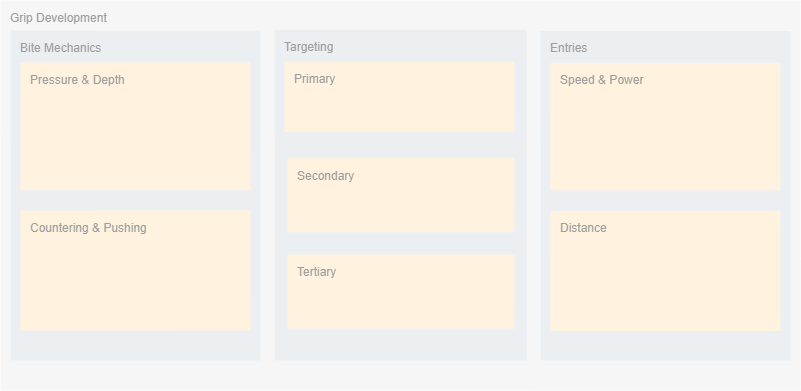

The diagram above was exported from draw.io. Its source (the exported page's mxGraphModel, read from the mxfile embedded in the PNG):
<mxGraphModel dx="2350" dy="1039" grid="1" gridSize="10" guides="1" tooltips="1" connect="1" arrows="1" fold="1" page="1" pageScale="1" pageWidth="850" pageHeight="1100" math="0" shadow="0">
  <root>
    <mxCell id="0" />
    <mxCell id="1" parent="0" />
    <mxCell id="j9L4AMqQxIWqILJdn9ZV-1" value="Grip Development" style="sketch=0;points=[[0,0,0],[0.25,0,0],[0.5,0,0],[0.75,0,0],[1,0,0],[1,0.25,0],[1,0.5,0],[1,0.75,0],[1,1,0],[0.75,1,0],[0.5,1,0],[0.25,1,0],[0,1,0],[0,0.75,0],[0,0.5,0],[0,0.25,0]];rounded=1;absoluteArcSize=1;arcSize=2;html=1;strokeColor=none;gradientColor=none;shadow=0;dashed=0;fontSize=12;fontColor=#9E9E9E;align=left;verticalAlign=top;spacing=10;spacingTop=-4;fillColor=#F6F6F6;hachureGap=4;pointerEvents=0;" vertex="1" parent="1">
      <mxGeometry x="-825" y="10" width="800" height="390" as="geometry" />
    </mxCell>
    <mxCell id="j9L4AMqQxIWqILJdn9ZV-8" value="Bite Mechanics" style="sketch=0;points=[[0,0,0],[0.25,0,0],[0.5,0,0],[0.75,0,0],[1,0,0],[1,0.25,0],[1,0.5,0],[1,0.75,0],[1,1,0],[0.75,1,0],[0.5,1,0],[0.25,1,0],[0,1,0],[0,0.75,0],[0,0.5,0],[0,0.25,0]];rounded=1;absoluteArcSize=1;arcSize=2;html=1;strokeColor=none;gradientColor=none;shadow=0;dashed=0;fontSize=12;fontColor=#9E9E9E;align=left;verticalAlign=top;spacing=10;spacingTop=-4;fillColor=#ECEFF1;" vertex="1" parent="j9L4AMqQxIWqILJdn9ZV-1">
      <mxGeometry width="250" height="330" relative="1" as="geometry">
        <mxPoint x="10" y="30" as="offset" />
      </mxGeometry>
    </mxCell>
    <mxCell id="j9L4AMqQxIWqILJdn9ZV-9" value="Countering &amp;amp; Pushing" style="sketch=0;points=[[0,0,0],[0.25,0,0],[0.5,0,0],[0.75,0,0],[1,0,0],[1,0.25,0],[1,0.5,0],[1,0.75,0],[1,1,0],[0.75,1,0],[0.5,1,0],[0.25,1,0],[0,1,0],[0,0.75,0],[0,0.5,0],[0,0.25,0]];rounded=1;absoluteArcSize=1;arcSize=2;html=1;strokeColor=none;gradientColor=none;shadow=0;dashed=0;fontSize=12;fontColor=#9E9E9E;align=left;verticalAlign=top;spacing=10;spacingTop=-4;fillColor=#FFF3E0;" vertex="1" parent="j9L4AMqQxIWqILJdn9ZV-8">
      <mxGeometry width="230" height="120" relative="1" as="geometry">
        <mxPoint x="10" y="180" as="offset" />
      </mxGeometry>
    </mxCell>
    <mxCell id="j9L4AMqQxIWqILJdn9ZV-19" value="Pressure &amp;amp; Depth" style="sketch=0;points=[[0,0,0],[0.25,0,0],[0.5,0,0],[0.75,0,0],[1,0,0],[1,0.25,0],[1,0.5,0],[1,0.75,0],[1,1,0],[0.75,1,0],[0.5,1,0],[0.25,1,0],[0,1,0],[0,0.75,0],[0,0.5,0],[0,0.25,0]];rounded=1;absoluteArcSize=1;arcSize=2;html=1;strokeColor=none;gradientColor=none;shadow=0;dashed=0;fontSize=12;fontColor=#9E9E9E;align=left;verticalAlign=top;spacing=10;spacingTop=-4;fillColor=#FFF3E0;" vertex="1" parent="j9L4AMqQxIWqILJdn9ZV-8">
      <mxGeometry x="10" y="31.93548387096774" width="230" height="127.74193548387096" as="geometry" />
    </mxCell>
    <mxCell id="j9L4AMqQxIWqILJdn9ZV-14" value="Targeting" style="sketch=0;points=[[0,0,0],[0.25,0,0],[0.5,0,0],[0.75,0,0],[1,0,0],[1,0.25,0],[1,0.5,0],[1,0.75,0],[1,1,0],[0.75,1,0],[0.5,1,0],[0.25,1,0],[0,1,0],[0,0.75,0],[0,0.5,0],[0,0.25,0]];rounded=1;absoluteArcSize=1;arcSize=2;html=1;strokeColor=none;gradientColor=none;shadow=0;dashed=0;fontSize=12;fontColor=#9E9E9E;align=left;verticalAlign=top;spacing=10;spacingTop=-4;fillColor=#ECEFF1;" vertex="1" parent="j9L4AMqQxIWqILJdn9ZV-1">
      <mxGeometry x="274" y="29.25" width="252.45" height="330.75" as="geometry" />
    </mxCell>
    <mxCell id="j9L4AMqQxIWqILJdn9ZV-15" value="Primary" style="sketch=0;points=[[0,0,0],[0.25,0,0],[0.5,0,0],[0.75,0,0],[1,0,0],[1,0.25,0],[1,0.5,0],[1,0.75,0],[1,1,0],[0.75,1,0],[0.5,1,0],[0.25,1,0],[0,1,0],[0,0.75,0],[0,0.5,0],[0,0.25,0]];rounded=1;absoluteArcSize=1;arcSize=2;html=1;strokeColor=none;gradientColor=none;shadow=0;dashed=0;fontSize=12;fontColor=#9E9E9E;align=left;verticalAlign=top;spacing=10;spacingTop=-4;fillColor=#FFF3E0;" vertex="1" parent="j9L4AMqQxIWqILJdn9ZV-14">
      <mxGeometry width="230" height="70" relative="1" as="geometry">
        <mxPoint x="10" y="32" as="offset" />
      </mxGeometry>
    </mxCell>
    <mxCell id="j9L4AMqQxIWqILJdn9ZV-20" value="Secondary" style="sketch=0;points=[[0,0,0],[0.25,0,0],[0.5,0,0],[0.75,0,0],[1,0,0],[1,0.25,0],[1,0.5,0],[1,0.75,0],[1,1,0],[0.75,1,0],[0.5,1,0],[0.25,1,0],[0,1,0],[0,0.75,0],[0,0.5,0],[0,0.25,0]];rounded=1;absoluteArcSize=1;arcSize=2;html=1;strokeColor=none;gradientColor=none;shadow=0;dashed=0;fontSize=12;fontColor=#9E9E9E;align=left;verticalAlign=top;spacing=10;spacingTop=-4;fillColor=#FFF3E0;" vertex="1" parent="j9L4AMqQxIWqILJdn9ZV-14">
      <mxGeometry x="12.91" y="128.2716346153846" width="227.09" height="74.20673076923077" as="geometry" />
    </mxCell>
    <mxCell id="j9L4AMqQxIWqILJdn9ZV-21" value="Tertiary" style="sketch=0;points=[[0,0,0],[0.25,0,0],[0.5,0,0],[0.75,0,0],[1,0,0],[1,0.25,0],[1,0.5,0],[1,0.75,0],[1,1,0],[0.75,1,0],[0.5,1,0],[0.25,1,0],[0,1,0],[0,0.75,0],[0,0.5,0],[0,0.25,0]];rounded=1;absoluteArcSize=1;arcSize=2;html=1;strokeColor=none;gradientColor=none;shadow=0;dashed=0;fontSize=12;fontColor=#9E9E9E;align=left;verticalAlign=top;spacing=10;spacingTop=-4;fillColor=#FFF3E0;" vertex="1" parent="j9L4AMqQxIWqILJdn9ZV-14">
      <mxGeometry x="12.91" y="224.7403846153846" width="227.09" height="74.20673076923077" as="geometry" />
    </mxCell>
    <mxCell id="j9L4AMqQxIWqILJdn9ZV-22" value="Entries" style="sketch=0;points=[[0,0,0],[0.25,0,0],[0.5,0,0],[0.75,0,0],[1,0,0],[1,0.25,0],[1,0.5,0],[1,0.75,0],[1,1,0],[0.75,1,0],[0.5,1,0],[0.25,1,0],[0,1,0],[0,0.75,0],[0,0.5,0],[0,0.25,0]];rounded=1;absoluteArcSize=1;arcSize=2;html=1;strokeColor=none;gradientColor=none;shadow=0;dashed=0;fontSize=12;fontColor=#9E9E9E;align=left;verticalAlign=top;spacing=10;spacingTop=-4;fillColor=#ECEFF1;" vertex="1" parent="j9L4AMqQxIWqILJdn9ZV-1">
      <mxGeometry x="540" y="30.47" width="250" height="329.53" as="geometry" />
    </mxCell>
    <mxCell id="j9L4AMqQxIWqILJdn9ZV-23" value="Distance" style="sketch=0;points=[[0,0,0],[0.25,0,0],[0.5,0,0],[0.75,0,0],[1,0,0],[1,0.25,0],[1,0.5,0],[1,0.75,0],[1,1,0],[0.75,1,0],[0.5,1,0],[0.25,1,0],[0,1,0],[0,0.75,0],[0,0.5,0],[0,0.25,0]];rounded=1;absoluteArcSize=1;arcSize=2;html=1;strokeColor=none;gradientColor=none;shadow=0;dashed=0;fontSize=12;fontColor=#9E9E9E;align=left;verticalAlign=top;spacing=10;spacingTop=-4;fillColor=#FFF3E0;" vertex="1" parent="j9L4AMqQxIWqILJdn9ZV-22">
      <mxGeometry width="230" height="120" relative="1" as="geometry">
        <mxPoint x="10" y="180" as="offset" />
      </mxGeometry>
    </mxCell>
    <mxCell id="j9L4AMqQxIWqILJdn9ZV-24" value="Speed &amp;amp; Power" style="sketch=0;points=[[0,0,0],[0.25,0,0],[0.5,0,0],[0.75,0,0],[1,0,0],[1,0.25,0],[1,0.5,0],[1,0.75,0],[1,1,0],[0.75,1,0],[0.5,1,0],[0.25,1,0],[0,1,0],[0,0.75,0],[0,0.5,0],[0,0.25,0]];rounded=1;absoluteArcSize=1;arcSize=2;html=1;strokeColor=none;gradientColor=none;shadow=0;dashed=0;fontSize=12;fontColor=#9E9E9E;align=left;verticalAlign=top;spacing=10;spacingTop=-4;fillColor=#FFF3E0;" vertex="1" parent="j9L4AMqQxIWqILJdn9ZV-22">
      <mxGeometry x="10" y="31.89" width="230" height="127.56" as="geometry" />
    </mxCell>
  </root>
</mxGraphModel>